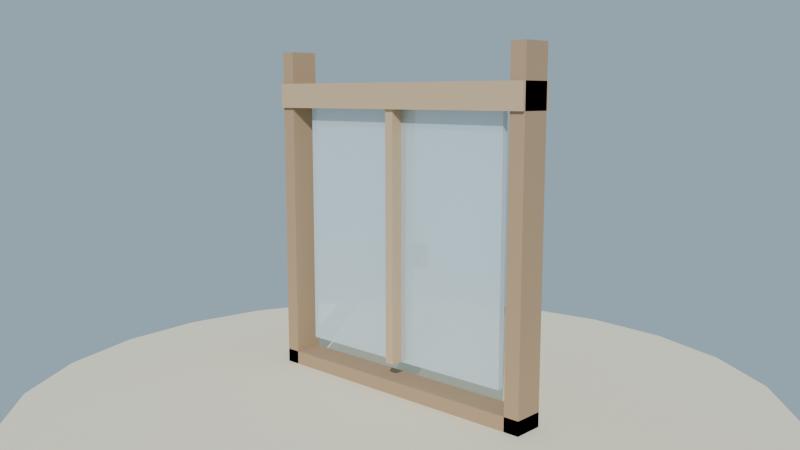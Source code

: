 # Source: ventana_marco_lowpoly_media.blend  (saved by Blender 4.2.68; exported with 4.5.12 LTS)
import bpy
from mathutils import Matrix  # noqa: F401  (used for matrix-valued properties, if any)

bpy.ops.wm.read_factory_settings(use_empty=True)
scene = bpy.context.scene
scene.name = 'Scene'

# ---- collections
col_collection = bpy.data.collections.new('Collection'); scene.collection.children.link(col_collection)

# ---- materials (node trees are filled in below, after node groups)
mat_mat_ventana_marco = bpy.data.materials.new('MAT_Ventana_Marco')
mat_mat_ventana_marcoclaro = bpy.data.materials.new('MAT_Ventana_MarcoClaro')
mat_mat_ventana_cristal = bpy.data.materials.new('MAT_Ventana_Cristal')
mat_mat_ventana_cristal.surface_render_method = 'BLENDED'
mat_mat_ventana_cristal.blend_method = 'BLEND'
mat_mat_ventana_hierro = bpy.data.materials.new('MAT_Ventana_Hierro')
mat_mat_arena_isla = bpy.data.materials.new('MAT_Arena_Isla')

# ---- material node trees
mat_mat_ventana_marco.use_nodes = True; mat_mat_ventana_marco.node_tree.nodes.clear()
_N = mat_mat_ventana_marco.node_tree.nodes; _L = mat_mat_ventana_marco.node_tree.links
n0 = _N.new('ShaderNodeBsdfPrincipled'); n0.name = 'Principled BSDF'; n0.location = (10, 300)
n0.inputs[0].default_value = (0.44, 0.3, 0.18, 1.0)
n0.inputs[2].default_value = 0.86
n0.inputs[13].default_value = 0.12
n1 = _N.new('ShaderNodeOutputMaterial'); n1.name = 'Material Output'; n1.location = (300, 300)
_L.new(n0.outputs[0], n1.inputs[0])
n1.is_active_output = True
mat_mat_ventana_marcoclaro.use_nodes = True; mat_mat_ventana_marcoclaro.node_tree.nodes.clear()
_N = mat_mat_ventana_marcoclaro.node_tree.nodes; _L = mat_mat_ventana_marcoclaro.node_tree.links
n0 = _N.new('ShaderNodeBsdfPrincipled'); n0.name = 'Principled BSDF'; n0.location = (10, 300)
n0.inputs[0].default_value = (0.58, 0.42, 0.26, 1.0)
n0.inputs[2].default_value = 0.88
n0.inputs[13].default_value = 0.12
n1 = _N.new('ShaderNodeOutputMaterial'); n1.name = 'Material Output'; n1.location = (300, 300)
_L.new(n0.outputs[0], n1.inputs[0])
n1.is_active_output = True
mat_mat_ventana_cristal.use_nodes = True; mat_mat_ventana_cristal.node_tree.nodes.clear()
_N = mat_mat_ventana_cristal.node_tree.nodes; _L = mat_mat_ventana_cristal.node_tree.links
n0 = _N.new('ShaderNodeBsdfPrincipled'); n0.name = 'Principled BSDF'; n0.location = (10, 300)
n0.inputs[0].default_value = (0.7, 0.85, 0.92, 1.0)
n0.inputs[2].default_value = 0.1
n0.inputs[4].default_value = 0.55
n0.inputs[13].default_value = 0.9
n1 = _N.new('ShaderNodeOutputMaterial'); n1.name = 'Material Output'; n1.location = (300, 300)
_L.new(n0.outputs[0], n1.inputs[0])
n1.is_active_output = True
mat_mat_ventana_hierro.use_nodes = True; mat_mat_ventana_hierro.node_tree.nodes.clear()
_N = mat_mat_ventana_hierro.node_tree.nodes; _L = mat_mat_ventana_hierro.node_tree.links
n0 = _N.new('ShaderNodeBsdfPrincipled'); n0.name = 'Principled BSDF'; n0.location = (10, 300)
n0.inputs[0].default_value = (0.3, 0.28, 0.26, 1.0)
n0.inputs[1].default_value = 0.85
n0.inputs[2].default_value = 0.45
n0.inputs[13].default_value = 0.12
n1 = _N.new('ShaderNodeOutputMaterial'); n1.name = 'Material Output'; n1.location = (300, 300)
_L.new(n0.outputs[0], n1.inputs[0])
n1.is_active_output = True
mat_mat_arena_isla.use_nodes = True; mat_mat_arena_isla.node_tree.nodes.clear()
_N = mat_mat_arena_isla.node_tree.nodes; _L = mat_mat_arena_isla.node_tree.links
n0 = _N.new('ShaderNodeBsdfPrincipled'); n0.name = 'Principled BSDF'; n0.location = (10, 300)
n0.inputs[0].default_value = (0.92, 0.84, 0.63, 1.0)
n0.inputs[2].default_value = 1.0
n0.inputs[13].default_value = 0.12
n1 = _N.new('ShaderNodeOutputMaterial'); n1.name = 'Material Output'; n1.location = (300, 300)
_L.new(n0.outputs[0], n1.inputs[0])
n1.is_active_output = True

# ---- world
world_mundo = bpy.data.worlds.new('Mundo'); scene.world = world_mundo
world_mundo.use_nodes = True; world_mundo.node_tree.nodes.clear()
_N = world_mundo.node_tree.nodes; _L = world_mundo.node_tree.links
n0 = _N.new('ShaderNodeBackground'); n0.name = 'Background'; n0.location = (10, 300)
n0.inputs[0].default_value = (0.58, 0.79, 0.95, 1.0)
n0.inputs[1].default_value = 0.55
n1 = _N.new('ShaderNodeOutputWorld'); n1.name = 'World Output'; n1.location = (300, 300)
_L.new(n0.outputs[0], n1.inputs[0])
n1.is_active_output = True

# ---- cameras
cam_camera = bpy.data.cameras.new('Camera')
cam_camera.lens = 38.0

# ---- lights
light_sol = bpy.data.lights.new('SOL', 'SUN')
light_sol.energy = 3.2

# ---- meshes
me_sm_ventana_m_ventana_marco = bpy.data.meshes.new('SM_Ventana_M_Ventana_Marco')
me_sm_ventana_m_ventana_marco.from_pydata([(-0.5, -0.05, 0.045), (-0.5, -0.05, 0.105), (-0.5, 0.05, 0.045), (-0.5, 0.05, 0.105), (0.5, -0.05, 0.045), (0.5, -0.05, 0.105), (0.5, 0.05, 0.045), (0.5, 0.05, 0.105), (-0.5, -0.05, 0.045), (-0.5, -0.05, 1.145), (-0.5, 0.05, 0.045), (-0.5, 0.05, 1.145), (-0.45, -0.05, 0.045), (-0.45, -0.05, 1.145), (-0.45, 0.05, 0.045), (-0.45, 0.05, 1.145), (0.45, -0.05, 0.045), (0.45, -0.05, 1.145), (0.45, 0.05, 0.045), (0.45, 0.05, 1.145), (0.5, -0.05, 0.045), (0.5, -0.05, 1.145), (0.5, 0.05, 0.045), (0.5, 0.05, 1.145)], [], [(0, 1, 3, 2), (2, 3, 7, 6), (6, 7, 5, 4), (4, 5, 1, 0), (2, 6, 4, 0), (7, 3, 1, 5), (8, 9, 11, 10), (10, 11, 15, 14), (14, 15, 13, 12), (12, 13, 9, 8), (10, 14, 12, 8), (15, 11, 9, 13), (16, 17, 19, 18), (18, 19, 23, 22), (22, 23, 21, 20), (20, 21, 17, 16), (18, 22, 20, 16), (23, 19, 17, 21)])
me_sm_ventana_m_ventana_marco.materials.append(mat_mat_ventana_marco)
me_sm_ventana_m_ventana_marco.update()
me_sm_ventana_m_ventana_marcoclaro = bpy.data.meshes.new('SM_Ventana_M_Ventana_MarcoClaro')
me_sm_ventana_m_ventana_marcoclaro.from_pydata([(-0.5, -0.06, 0.96), (-0.5, -0.06, 1.04), (-0.5, 0.06, 0.96), (-0.5, 0.06, 1.04), (0.5, -0.06, 0.96), (0.5, -0.06, 1.04), (0.5, 0.06, 0.96), (0.5, 0.06, 1.04), (-0.015, -0.05, 0.16), (-0.015, -0.05, 0.96), (-0.015, 0.05, 0.16), (-0.015, 0.05, 0.96), (0.015, -0.05, 0.16), (0.015, -0.05, 0.96), (0.015, 0.05, 0.16), (0.015, 0.05, 0.96)], [], [(0, 1, 3, 2), (2, 3, 7, 6), (6, 7, 5, 4), (4, 5, 1, 0), (2, 6, 4, 0), (7, 3, 1, 5), (8, 9, 11, 10), (10, 11, 15, 14), (14, 15, 13, 12), (12, 13, 9, 8), (10, 14, 12, 8), (15, 11, 9, 13)])
me_sm_ventana_m_ventana_marcoclaro.materials.append(mat_mat_ventana_marcoclaro)
me_sm_ventana_m_ventana_marcoclaro.update()
me_sm_ventana_m_ventana_cristal = bpy.data.meshes.new('SM_Ventana_M_Ventana_Cristal')
me_sm_ventana_m_ventana_cristal.from_pydata([(-0.4, -0.01, 0.16), (-0.4, -0.01, 0.96), (-0.4, 0.01, 0.16), (-0.4, 0.01, 0.96), (-0.015, -0.01, 0.16), (-0.015, -0.01, 0.96), (-0.015, 0.01, 0.16), (-0.015, 0.01, 0.96), (0.015, -0.01, 0.16), (0.015, -0.01, 0.96), (0.015, 0.01, 0.16), (0.015, 0.01, 0.96), (0.4, -0.01, 0.16), (0.4, -0.01, 0.96), (0.4, 0.01, 0.16), (0.4, 0.01, 0.96)], [], [(0, 1, 3, 2), (2, 3, 7, 6), (6, 7, 5, 4), (4, 5, 1, 0), (2, 6, 4, 0), (7, 3, 1, 5), (8, 9, 11, 10), (10, 11, 15, 14), (14, 15, 13, 12), (12, 13, 9, 8), (10, 14, 12, 8), (15, 11, 9, 13)])
me_sm_ventana_m_ventana_cristal.materials.append(mat_mat_ventana_cristal)
me_sm_ventana_m_ventana_cristal.update()
me_sm_ventana_m_ventana_hierro = bpy.data.meshes.new('SM_Ventana_M_Ventana_Hierro')
me_sm_ventana_m_ventana_hierro.from_pydata([(-0.055, 0.05, 0.46), (-0.055, 0.05, 0.54), (-0.055, 0.07, 0.46), (-0.055, 0.07, 0.54), (-0.015, 0.05, 0.46), (-0.015, 0.05, 0.54), (-0.015, 0.07, 0.46), (-0.015, 0.07, 0.54), (0.015, 0.05, 0.46), (0.015, 0.05, 0.54), (0.015, 0.07, 0.46), (0.015, 0.07, 0.54), (0.055, 0.05, 0.46), (0.055, 0.05, 0.54), (0.055, 0.07, 0.46), (0.055, 0.07, 0.54)], [], [(0, 1, 3, 2), (2, 3, 7, 6), (6, 7, 5, 4), (4, 5, 1, 0), (2, 6, 4, 0), (7, 3, 1, 5), (8, 9, 11, 10), (10, 11, 15, 14), (14, 15, 13, 12), (12, 13, 9, 8), (10, 14, 12, 8), (15, 11, 9, 13)])
me_sm_ventana_m_ventana_hierro.materials.append(mat_mat_ventana_hierro)
me_sm_ventana_m_ventana_hierro.update()
me_cylinder = bpy.data.meshes.new('Cylinder')
me_cylinder.from_pydata([(0.0, 1.2, -0.12), (0.0, 1.2, 0.12), (0.3106, 1.159, -0.12), (0.3106, 1.159, 0.12), (0.6, 1.039, -0.12), (0.6, 1.039, 0.12), (0.8485, 0.8485, -0.12), (0.8485, 0.8485, 0.12), (1.039, 0.6, -0.12), (1.039, 0.6, 0.12), (1.159, 0.3106, -0.12), (1.159, 0.3106, 0.12), (1.2, 0.0, -0.12), (1.2, 0.0, 0.12), (1.159, -0.3106, -0.12), (1.159, -0.3106, 0.12), (1.039, -0.6, -0.12), (1.039, -0.6, 0.12), (0.8485, -0.8485, -0.12), (0.8485, -0.8485, 0.12), (0.6, -1.039, -0.12), (0.6, -1.039, 0.12), (0.3106, -1.159, -0.12), (0.3106, -1.159, 0.12), (0.0, -1.2, -0.12), (0.0, -1.2, 0.12), (-0.3106, -1.159, -0.12), (-0.3106, -1.159, 0.12), (-0.6, -1.039, -0.12), (-0.6, -1.039, 0.12), (-0.8485, -0.8485, -0.12), (-0.8485, -0.8485, 0.12), (-1.039, -0.6, -0.12), (-1.039, -0.6, 0.12), (-1.159, -0.3106, -0.12), (-1.159, -0.3106, 0.12), (-1.2, 0.0, -0.12), (-1.2, 0.0, 0.12), (-1.159, 0.3106, -0.12), (-1.159, 0.3106, 0.12), (-1.039, 0.6, -0.12), (-1.039, 0.6, 0.12), (-0.8485, 0.8485, -0.12), (-0.8485, 0.8485, 0.12), (-0.6, 1.039, -0.12), (-0.6, 1.039, 0.12), (-0.3106, 1.159, -0.12), (-0.3106, 1.159, 0.12)], [], [(0, 1, 3, 2), (2, 3, 5, 4), (4, 5, 7, 6), (6, 7, 9, 8), (8, 9, 11, 10), (10, 11, 13, 12), (12, 13, 15, 14), (14, 15, 17, 16), (16, 17, 19, 18), (18, 19, 21, 20), (20, 21, 23, 22), (22, 23, 25, 24), (24, 25, 27, 26), (26, 27, 29, 28), (28, 29, 31, 30), (30, 31, 33, 32), (32, 33, 35, 34), (34, 35, 37, 36), (36, 37, 39, 38), (38, 39, 41, 40), (40, 41, 43, 42), (42, 43, 45, 44), (3, 1, 47, 45, 43, 41, 39, 37, 35, 33, 31, 29, 27, 25, 23, 21, 19, 17, 15, 13, 11, 9, 7, 5), (44, 45, 47, 46), (46, 47, 1, 0), (0, 2, 4, 6, 8, 10, 12, 14, 16, 18, 20, 22, 24, 26, 28, 30, 32, 34, 36, 38, 40, 42, 44, 46)])
_uv = me_cylinder.uv_layers.new(name='UVMap')
_uv.uv.foreach_set('vector', [1.0, 0.5, 1.0, 1.0, 0.9583, 1.0, 0.9583, 0.5, 0.9583, 0.5, 0.9583, 1.0, 0.9167, 1.0, 0.9167, 0.5, 0.9167, 0.5, 0.9167, 1.0, 0.875, 1.0, 0.875, 0.5, 0.875, 0.5, 0.875, 1.0, 0.8333, 1.0, 0.8333, 0.5, 0.8333, 0.5, 0.8333, 1.0, 0.7917, 1.0, 0.7917, 0.5, 0.7917, 0.5, 0.7917, 1.0, 0.75, 1.0, 0.75, 0.5, 0.75, 0.5, 0.75, 1.0, 0.7083, 1.0, 0.7083, 0.5, 0.7083, 0.5, 0.7083, 1.0, 0.6667, 1.0, 0.6667, 0.5, 0.6667, 0.5, 0.6667, 1.0, 0.625, 1.0, 0.625, 0.5, 0.625, 0.5, 0.625, 1.0, 0.5833, 1.0, 0.5833, 0.5, 0.5833, 0.5, 0.5833, 1.0, 0.5417, 1.0, 0.5417, 0.5, 0.5417, 0.5, 0.5417, 1.0, 0.5, 1.0, 0.5, 0.5, 0.5, 0.5, 0.5, 1.0, 0.4583, 1.0, 0.4583, 0.5, 0.4583, 0.5, 0.4583, 1.0, 0.4167, 1.0, 0.4167, 0.5, 0.4167, 0.5, 0.4167, 1.0, 0.375, 1.0, 0.375, 0.5, 0.375, 0.5, 0.375, 1.0, 0.3333, 1.0, 0.3333, 0.5, 0.3333, 0.5, 0.3333, 1.0, 0.2917, 1.0, 0.2917, 0.5, 0.2917, 0.5, 0.2917, 1.0, 0.25, 1.0, 0.25, 0.5, 0.25, 0.5, 0.25, 1.0, 0.2083, 1.0, 0.2083, 0.5, 0.2083, 0.5, 0.2083, 1.0, 0.1667, 1.0, 0.1667, 0.5, 0.1667, 0.5, 0.1667, 1.0, 0.125, 1.0, 0.125, 0.5, 0.125, 0.5, 0.125, 1.0, 0.08333, 1.0, 0.08333, 0.5, 0.3121, 0.4818, 0.25, 0.49, 0.1879, 0.4818, 0.13, 0.4578, 0.08029, 0.4197, 0.04215, 0.37, 0.01818, 0.3121, 0.01, 0.25, 0.01818, 0.1879, 0.04215, 0.13, 0.08029, 0.08029, 0.13, 0.04215, 0.1879, 0.01818, 0.25, 0.01, 0.3121, 0.01818, 0.37, 0.04215, 0.4197, 0.08029, 0.4578, 0.13, 0.4818, 0.1879, 0.49, 0.25, 0.4818, 0.3121, 0.4578, 0.37, 0.4197, 0.4197, 0.37, 0.4578, 0.08333, 0.5, 0.08333, 1.0, 0.04167, 1.0, 0.04167, 0.5, 0.04167, 0.5, 0.04167, 1.0, -1.863e-07, 1.0, -1.863e-07, 0.5, 0.75, 0.49, 0.8121, 0.4818, 0.87, 0.4578, 0.9197, 0.4197, 0.9578, 0.37, 0.9818, 0.3121, 0.99, 0.25, 0.9818, 0.1879, 0.9578, 0.13, 0.9197, 0.08029, 0.87, 0.04215, 0.8121, 0.01818, 0.75, 0.01, 0.6879, 0.01818, 0.63, 0.04215, 0.5803, 0.08029, 0.5422, 0.13, 0.5182, 0.1879, 0.51, 0.25, 0.5182, 0.3121, 0.5422, 0.37, 0.5803, 0.4197, 0.63, 0.4578, 0.6879, 0.4818])
me_cylinder.materials.append(mat_mat_arena_isla)
me_cylinder.update()

# ---- objects
ob_sol = bpy.data.objects.new('SOL', light_sol)
ob_sm_ventana_m_ventana_marco = bpy.data.objects.new('SM_Ventana_M_Ventana_Marco', me_sm_ventana_m_ventana_marco)
ob_sm_ventana_m_ventana_marcoclaro = bpy.data.objects.new('SM_Ventana_M_Ventana_MarcoClaro', me_sm_ventana_m_ventana_marcoclaro)
ob_sm_ventana_m_ventana_cristal = bpy.data.objects.new('SM_Ventana_M_Ventana_Cristal', me_sm_ventana_m_ventana_cristal)
ob_sm_ventana_m_ventana_hierro = bpy.data.objects.new('SM_Ventana_M_Ventana_Hierro', me_sm_ventana_m_ventana_hierro)
ob_base_arena = bpy.data.objects.new('Base_Arena', me_cylinder)
ob_cam_ventana = bpy.data.objects.new('CAM_Ventana', cam_camera)

# ---- transforms, parenting, visibility, modifiers, constraints
ob_sol.location = (0.0, 0.0, 0.0)
ob_sol.rotation_euler = (0.9599, 0.1396, 0.5236)
ob_sm_ventana_m_ventana_marco.location = (0.0, 0.0, -1.788e-09)
ob_sm_ventana_m_ventana_marcoclaro.location = (0.0, 0.0, -1.788e-09)
ob_sm_ventana_m_ventana_cristal.location = (0.0, 0.0, -1.788e-09)
ob_sm_ventana_m_ventana_hierro.location = (0.0, 0.0, -1.788e-09)
ob_base_arena.location = (0.0, 0.0, -0.06)
ob_cam_ventana.location = (1.8, -1.9, 1.0)
ob_cam_ventana.rotation_euler = (1.419, -4.093e-08, 0.7584)

# ---- collection membership
scene.collection.objects.link(ob_sol)
scene.collection.objects.link(ob_sm_ventana_m_ventana_marco)
scene.collection.objects.link(ob_sm_ventana_m_ventana_marcoclaro)
scene.collection.objects.link(ob_sm_ventana_m_ventana_cristal)
scene.collection.objects.link(ob_sm_ventana_m_ventana_hierro)
col_collection.objects.link(ob_base_arena)
col_collection.objects.link(ob_cam_ventana)

# ---- scene / render settings (as saved in the file)
scene.camera = ob_cam_ventana
scene.frame_start = 1; scene.frame_end = 250; scene.frame_set(1)
scene.render.engine = 'BLENDER_EEVEE_NEXT'
bpy.context.view_layer.update()
